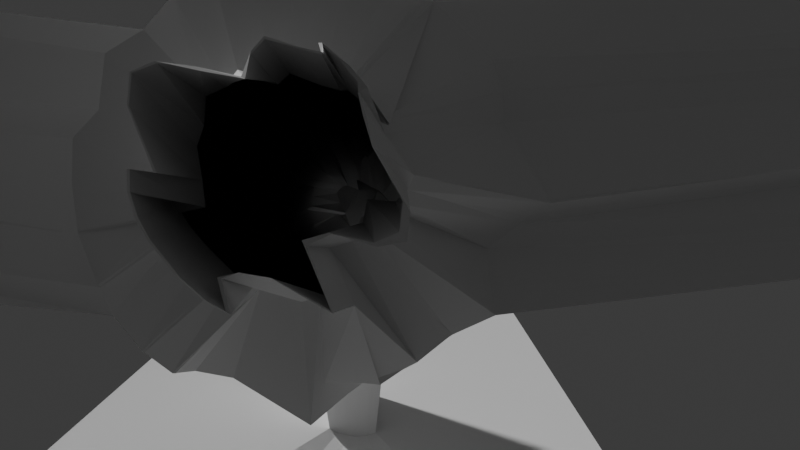 # Source: cave.blend  (saved by Blender 4.3.34; exported with 4.5.12 LTS)
import bpy
from mathutils import Matrix  # noqa: F401  (used for matrix-valued properties, if any)

bpy.ops.wm.read_factory_settings(use_empty=True)
scene = bpy.context.scene
scene.name = 'Scene'

# ---- collections
col_collection = bpy.data.collections.new('Collection'); scene.collection.children.link(col_collection)

# ---- node groups
ng_geometry_nodes = bpy.data.node_groups.new('Geometry Nodes', 'GeometryNodeTree')
_s = ng_geometry_nodes.interface.new_socket(name='Geometry', in_out='OUTPUT', socket_type='NodeSocketGeometry')
_s = ng_geometry_nodes.interface.new_socket(name='Geometry', in_out='INPUT', socket_type='NodeSocketGeometry')
ng_geometry_nodes.is_modifier = True
_N = ng_geometry_nodes.nodes; _L = ng_geometry_nodes.links
n0 = _N.new('NodeGroupInput'); n0.name = 'Group Input'; n0.location = (-340, 0)
n1 = _N.new('NodeGroupOutput'); n1.name = 'Group Output'; n1.location = (200, 0)
n2 = _N.new('GeometryNodeSetPosition'); n2.name = 'Set Position'; n2.location = (-43, -20)
n3 = _N.new('ShaderNodeCombineXYZ'); n3.name = 'Combine XYZ'; n3.location = (-254, -143)
n4 = _N.new('ShaderNodeTexNoise'); n4.name = 'Noise Texture'; n4.location = (-485, -88)
n4.inputs[2].default_value = 2.0
n4.inputs[3].default_value = 7.5
n4.inputs[4].default_value = 0.0
n4.inputs[8].default_value = 1.0
_L.new(n2.outputs[0], n1.inputs[0])
_L.new(n0.outputs[0], n2.inputs[0])
_L.new(n3.outputs[0], n2.inputs[3])
_L.new(n4.outputs[0], n3.inputs[0])
_L.new(n4.outputs[0], n3.inputs[1])
_L.new(n4.outputs[0], n3.inputs[2])
n1.is_active_output = True

# ---- world
world_world = bpy.data.worlds.new('World'); scene.world = world_world
world_world.use_nodes = True; world_world.node_tree.nodes.clear()
_N = world_world.node_tree.nodes; _L = world_world.node_tree.links
n0 = _N.new('ShaderNodeOutputWorld'); n0.name = 'World Output'; n0.location = (300, 300)
n1 = _N.new('ShaderNodeBackground'); n1.name = 'Background'; n1.location = (10, 300)
n1.inputs[0].default_value = (0.05088, 0.05088, 0.05088, 1.0)
_L.new(n1.outputs[0], n0.inputs[0])
n0.is_active_output = True
world_world.color = (0.05088, 0.05088, 0.05088)
world_world.sun_shadow_jitter_overblur = 0.0

# ---- cameras
cam_camera = bpy.data.cameras.new('Camera')
cam_camera.lens = 49.81

# ---- meshes
me_cylinder = bpy.data.meshes.new('Cylinder')
me_cylinder.from_pydata([(0.0, 1.0, -1.0), (0.0, 1.0, 1.0), (0.1951, 0.9808, -1.0), (0.1951, 0.9808, 1.0), (0.3827, 0.9239, -1.0), (0.3827, 0.9239, 1.0), (0.5556, 0.8315, -1.0), (0.5556, 0.8315, 1.0), (0.7071, 0.7071, -1.0), (0.7071, 0.7071, 1.0), (0.8315, 0.5556, -1.0), (0.8315, 0.5556, 1.0), (0.9239, 0.3827, -1.0), (0.9239, 0.3827, 1.0), (0.9808, 0.1951, -1.0), (0.9808, 0.1951, 1.0), (1.0, 0.0, -1.0), (1.0, 0.0, 1.0), (0.9808, -0.1951, -1.0), (0.9808, -0.1951, 1.0), (0.9239, -0.3827, -1.0), (0.9239, -0.3827, 1.0), (0.8315, -0.5556, -1.0), (0.8315, -0.5556, 1.0), (0.7071, -0.7071, -1.0), (0.7071, -0.7071, 1.0), (0.5556, -0.8315, -1.0), (0.5556, -0.8315, 1.0), (0.3827, -0.9239, -1.0), (0.3827, -0.9239, 1.0), (0.1951, -0.9808, -1.0), (0.1951, -0.9808, 1.0), (0.0, -1.0, -1.0), (0.0, -1.0, 1.0), (-0.1951, -0.9808, -1.0), (-0.1951, -0.9808, 1.0), (-0.3827, -0.9239, -1.0), (-0.3827, -0.9239, 1.0), (-0.5556, -0.8315, -1.0), (-0.5556, -0.8315, 1.0), (-0.7071, -0.7071, -1.0), (-0.7071, -0.7071, 1.0), (-0.8315, -0.5556, -1.0), (-0.8315, -0.5556, 1.0), (-0.9239, -0.3827, -1.0), (-0.9239, -0.3827, 1.0), (-0.9808, -0.1951, -1.0), (-0.9808, -0.1951, 1.0), (-1.0, 0.0, -1.0), (-1.0, 0.0, 1.0), (-0.9808, 0.1951, -1.0), (-0.9808, 0.1951, 1.0), (-0.9239, 0.3827, -1.0), (-0.9239, 0.3827, 1.0), (-0.8315, 0.5556, -1.0), (-0.8315, 0.5556, 1.0), (-0.7071, 0.7071, -1.0), (-0.7071, 0.7071, 1.0), (-0.5556, 0.8315, -1.0), (-0.5556, 0.8315, 1.0), (-0.3827, 0.9239, -1.0), (-0.3827, 0.9239, 1.0), (-0.1951, 0.9808, -1.0), (-0.1951, 0.9808, 1.0), (0.4506, 2.265, 2.007), (2.671e-08, 2.31, 2.007), (0.884, 2.134, 2.007), (1.283, 1.921, 2.007), (1.633, 1.633, 2.007), (1.921, 1.283, 2.007), (2.134, 0.884, 2.007), (2.265, 0.4506, 2.007), (2.31, -2.664e-09, 2.007), (2.265, -0.4506, 2.007), (2.134, -0.884, 2.007), (1.921, -1.283, 2.007), (1.633, -1.633, 2.007), (1.283, -1.921, 2.007), (0.884, -2.134, 2.007), (0.4506, -2.265, 2.007), (2.671e-08, -2.31, 2.007), (-0.4506, -2.265, 2.007), (-0.884, -2.134, 2.007), (-1.283, -1.921, 2.007), (-1.633, -1.633, 2.007), (-1.921, -1.283, 2.007), (-2.134, -0.884, 2.007), (-2.265, -0.4506, 2.007), (-2.31, -2.664e-09, 2.007), (-2.265, 0.4506, 2.007), (-2.134, 0.884, 2.007), (-1.921, 1.283, 2.007), (-1.633, 1.633, 2.007), (-1.283, 1.921, 2.007), (-0.884, 2.134, 2.007), (-0.4506, 2.265, 2.007), (0.4506, 2.265, 6.509), (7.505e-08, 2.31, 6.509), (0.884, 2.134, 6.509), (1.283, 1.921, 6.509), (1.633, 1.633, 6.509), (1.921, 1.283, 6.509), (2.134, 0.884, 6.509), (2.265, 0.4506, 6.509), (2.31, -2.664e-09, 6.509), (2.265, -0.4506, 6.509), (2.134, -0.884, 6.509), (1.921, -1.283, 6.509), (1.633, -1.633, 6.509), (1.283, -1.921, 6.509), (0.884, -2.134, 6.509), (0.4506, -2.265, 6.509), (7.505e-08, -2.31, 6.509), (-0.4506, -2.265, 6.509), (-0.884, -2.134, 6.509), (-1.283, -1.921, 6.509), (-1.633, -1.633, 6.509), (-1.921, -1.283, 6.509), (-2.134, -0.884, 6.509), (-2.265, -0.4506, 6.509), (-2.31, -2.664e-09, 6.509), (-2.265, 0.4506, 6.509), (-2.134, 0.884, 6.509), (-1.921, 1.283, 6.509), (-1.633, 1.633, 6.509), (-1.283, 1.921, 6.509), (-0.884, 2.134, 6.509), (-0.4506, 2.265, 6.509), (-9.601, -0.1486, 2.007), (-9.387, -0.5479, 2.007), (-9.732, 0.2848, 2.007), (-9.776, 0.7354, 2.007), (-9.732, 1.186, 2.007), (-9.601, 1.619, 2.007), (-9.387, 2.019, 2.007), (-9.1, 2.369, 2.007), (-9.601, -0.1486, 6.509), (-9.387, -0.5479, 6.509), (-9.732, 0.2848, 6.509), (-9.776, 0.7354, 6.509), (-9.732, 1.186, 6.509), (-9.601, 1.619, 6.509), (-9.387, 2.019, 6.509), (-9.1, 2.369, 6.509), (9.491, 2.029, 2.007), (9.204, 2.379, 2.007), (9.704, 1.63, 2.007), (9.836, 1.196, 2.007), (9.88, 0.7456, 2.007), (9.836, 0.295, 2.007), (9.704, -0.1383, 2.007), (9.491, -0.5377, 2.007), (9.491, 2.029, 6.509), (9.204, 2.379, 6.509), (9.704, 1.63, 6.509), (9.836, 1.196, 6.509), (9.88, 0.7456, 6.509), (9.836, 0.295, 6.509), (9.704, -0.1383, 6.509), (9.491, -0.5377, 6.509), (10.09, 3.147, -0.1703), (9.53, 3.835, -0.1703), (10.51, 2.361, -0.1703), (10.77, 1.509, -0.1703), (10.86, 0.6222, -0.1703), (10.77, -0.2643, -0.1703), (10.51, -1.117, -0.1703), (10.09, -1.902, -0.1703), (10.09, 3.147, 8.686), (9.53, 3.835, 8.686), (10.51, 2.361, 8.686), (10.77, 1.509, 8.686), (10.86, 0.6222, 8.686), (10.77, -0.2643, 8.686), (10.51, -1.117, 8.686), (10.09, -1.902, 8.686), (-10.47, -1.04, -0.00439), (-10.07, -1.797, -0.00439), (-10.72, -0.22, -0.00439), (-10.8, 0.6332, -0.00439), (-10.72, 1.486, -0.00439), (-10.47, 2.307, -0.00439), (-10.07, 3.063, -0.00439), (-9.522, 3.726, -0.00439), (-10.47, -1.04, 8.52), (-10.07, -1.797, 8.52), (-10.72, -0.22, 8.52), (-10.8, 0.6332, 8.52), (-10.72, 1.486, 8.52), (-10.47, 2.307, 8.52), (-10.07, 3.063, 8.52), (-9.522, 3.726, 8.52), (-1.106, 1.106, 10.74), (0.284, 1.527, 13.74), (-0.01649, 1.557, 13.74), (0.573, 1.44, 13.74), (0.8393, 1.297, 13.74), (1.073, 1.106, 13.74), (1.264, 0.8723, 13.74), (1.407, 0.606, 13.74), (1.494, 0.317, 13.74), (1.524, 0.01649, 13.74), (1.494, -0.284, 13.74), (1.407, -0.573, 13.74), (1.264, -0.8393, 13.74), (1.073, -1.073, 13.74), (0.8393, -1.264, 13.74), (0.573, -1.407, 13.74), (0.284, -1.494, 13.74), (-0.01649, -1.524, 13.74), (-0.317, -1.494, 13.74), (-0.606, -1.407, 13.74), (-0.8723, -1.264, 13.74), (-1.106, -1.073, 13.74), (-1.297, -0.8393, 13.74), (-1.44, -0.573, 13.74), (-1.527, -0.284, 13.74), (-1.557, 0.01649, 13.74), (-1.527, 0.317, 13.74), (-1.44, 0.606, 13.74), (-1.297, 0.8723, 13.74), (-1.106, 1.106, 13.74), (-0.8723, 1.297, 13.74), (-0.606, 1.44, 13.74), (-0.317, 1.527, 13.74), (-0.8678, 0.8678, 15.83), (0.2089, 1.194, 18.16), (-0.02392, 1.217, 18.16), (0.4328, 1.126, 18.16), (0.6391, 1.016, 18.16), (0.8199, 0.8678, 18.16), (0.9683, 0.6869, 18.16), (1.079, 0.4806, 18.16), (1.147, 0.2567, 18.16), (1.169, 0.02392, 18.16), (1.147, -0.2089, 18.16), (1.079, -0.4328, 18.16), (0.9683, -0.6391, 18.16), (0.8199, -0.8199, 18.16), (0.6391, -0.9683, 18.16), (0.4328, -1.079, 18.16), (0.2089, -1.147, 18.16), (-0.02392, -1.169, 18.16), (-0.2567, -1.147, 18.16), (-0.4806, -1.079, 18.16), (-0.6869, -0.9683, 18.16), (-0.8678, -0.8199, 18.16), (-1.016, -0.6391, 18.16), (-1.126, -0.4328, 18.16), (-1.194, -0.2089, 18.16), (-1.217, 0.02392, 18.16), (-1.194, 0.2567, 18.16), (-1.126, 0.4806, 18.16), (-1.016, 0.6869, 18.16), (-0.8678, 0.8678, 18.16), (-0.6869, 1.016, 18.16), (-0.4806, 1.126, 18.16), (-0.2567, 1.194, 18.16), (-0.4849, 0.4849, 19.63), (0.088, 0.6587, 20.87), (-0.03589, 0.6709, 20.87), (0.2071, 0.6226, 20.87), (0.3169, 0.5639, 20.87), (0.4131, 0.4849, 20.87), (0.4921, 0.3887, 20.87), (0.5508, 0.2789, 20.87), (0.5869, 0.1598, 20.87), (0.5991, 0.03589, 20.87), (0.5869, -0.088, 20.87), (0.5508, -0.2071, 20.87), (0.4921, -0.3169, 20.87), (0.4131, -0.4131, 20.87), (0.3169, -0.4921, 20.87), (0.2071, -0.5508, 20.87), (0.088, -0.5869, 20.87), (-0.03589, -0.5991, 20.87), (-0.1598, -0.5869, 20.87), (-0.2789, -0.5508, 20.87), (-0.3887, -0.4921, 20.87), (-0.4849, -0.4131, 20.87), (-0.5639, -0.3169, 20.87), (-0.6226, -0.2071, 20.87), (-0.6587, -0.088, 20.87), (-0.6709, 0.03589, 20.87), (-0.6587, 0.1598, 20.87), (-0.6226, 0.2789, 20.87), (-0.5639, 0.3887, 20.87), (-0.4849, 0.4849, 20.87), (-0.3887, 0.5639, 20.87), (-0.2789, 0.6226, 20.87), (-0.1598, 0.6587, 20.87)], [], [(0, 1, 3, 2), (2, 3, 5, 4), (4, 5, 7, 6), (6, 7, 9, 8), (8, 9, 11, 10), (10, 11, 13, 12), (12, 13, 15, 14), (14, 15, 17, 16), (16, 17, 19, 18), (18, 19, 21, 20), (20, 21, 23, 22), (22, 23, 25, 24), (24, 25, 27, 26), (26, 27, 29, 28), (28, 29, 31, 30), (30, 31, 33, 32), (32, 33, 35, 34), (34, 35, 37, 36), (36, 37, 39, 38), (38, 39, 41, 40), (40, 41, 43, 42), (42, 43, 45, 44), (44, 45, 47, 46), (46, 47, 49, 48), (48, 49, 51, 50), (50, 51, 53, 52), (52, 53, 55, 54), (54, 55, 57, 56), (56, 57, 59, 58), (58, 59, 61, 60), (35, 33, 80, 81), (60, 61, 63, 62), (62, 63, 1, 0), (121, 122, 141, 140), (53, 51, 89, 90), (9, 7, 67, 68), (27, 25, 76, 77), (45, 43, 85, 86), (63, 61, 94, 95), (19, 17, 72, 73), (37, 35, 81, 82), (55, 53, 90, 91), (11, 9, 68, 69), (29, 27, 77, 78), (47, 45, 86, 87), (3, 1, 65, 64), (1, 63, 95, 65), (21, 19, 73, 74), (39, 37, 82, 83), (57, 55, 91, 92), (13, 11, 69, 70), (31, 29, 78, 79), (49, 47, 87, 88), (5, 3, 64, 66), (23, 21, 74, 75), (41, 39, 83, 84), (59, 57, 92, 93), (15, 13, 70, 71), (33, 31, 79, 80), (51, 49, 88, 89), (7, 5, 66, 67), (25, 23, 75, 76), (43, 41, 84, 85), (61, 59, 93, 94), (17, 15, 71, 72), (69, 68, 145, 144), (87, 86, 128, 130), (102, 103, 155, 154), (85, 117, 137, 129), (75, 74, 150, 151), (120, 121, 140, 139), (76, 75, 107, 108), (86, 85, 129, 128), (77, 76, 108, 109), (119, 120, 139, 138), (78, 77, 109, 110), (64, 65, 97, 96), (92, 91, 134, 135), (79, 78, 110, 111), (66, 64, 96, 98), (93, 92, 124, 125), (80, 79, 111, 112), (67, 66, 98, 99), (94, 93, 125, 126), (81, 80, 112, 113), (68, 67, 99, 100), (95, 94, 126, 127), (82, 81, 113, 114), (101, 102, 154, 152), (65, 95, 127, 97), (83, 82, 114, 115), (74, 73, 149, 150), (84, 83, 115, 116), (68, 100, 153, 145), (85, 84, 116, 117), (100, 101, 152, 153), (133, 132, 180, 181), (140, 141, 189, 188), (132, 131, 179, 180), (139, 140, 188, 187), (131, 130, 178, 179), (138, 139, 187, 186), (130, 128, 176, 178), (88, 87, 130, 131), (124, 92, 135, 143), (122, 123, 142, 141), (89, 88, 131, 132), (123, 124, 143, 142), (90, 89, 132, 133), (117, 118, 136, 137), (91, 90, 133, 134), (118, 119, 138, 136), (147, 146, 162, 163), (154, 155, 171, 170), (146, 144, 160, 162), (152, 154, 170, 168), (144, 145, 161, 160), (153, 152, 168, 169), (151, 150, 166, 167), (103, 104, 156, 155), (70, 69, 144, 146), (104, 105, 157, 156), (71, 70, 146, 147), (105, 106, 158, 157), (107, 75, 151, 159), (72, 71, 147, 148), (106, 107, 159, 158), (73, 72, 148, 149), (165, 164, 172, 173), (166, 165, 173, 174), (167, 166, 174, 175), (160, 161, 169, 168), (162, 160, 168, 170), (163, 162, 170, 171), (164, 163, 171, 172), (159, 151, 167, 175), (155, 156, 172, 171), (148, 147, 163, 164), (145, 153, 169, 161), (156, 157, 173, 172), (149, 148, 164, 165), (157, 158, 174, 173), (150, 149, 165, 166), (158, 159, 175, 174), (176, 177, 185, 184), (178, 176, 184, 186), (179, 178, 186, 187), (180, 179, 187, 188), (181, 180, 188, 189), (182, 181, 189, 190), (183, 182, 190, 191), (141, 142, 190, 189), (134, 133, 181, 182), (142, 143, 191, 190), (135, 134, 182, 183), (143, 135, 183, 191), (129, 137, 185, 177), (137, 136, 184, 185), (128, 129, 177, 176), (136, 138, 186, 184), (111, 110, 207, 208), (98, 96, 193, 195), (125, 124, 221, 222), (112, 111, 208, 209), (99, 98, 195, 196), (126, 125, 222, 223), (113, 112, 209, 210), (100, 99, 196, 197), (127, 126, 223, 224), (114, 113, 210, 211), (101, 100, 197, 198), (97, 127, 224, 194), (115, 114, 211, 212), (102, 101, 198, 199), (116, 115, 212, 213), (103, 102, 199, 200), (117, 116, 213, 214), (104, 103, 200, 201), (118, 117, 214, 215), (92, 124, 221, 192), (105, 104, 201, 202), (119, 118, 215, 216), (106, 105, 202, 203), (120, 119, 216, 217), (107, 106, 203, 204), (121, 120, 217, 218), (108, 107, 204, 205), (122, 121, 218, 219), (109, 108, 205, 206), (123, 122, 219, 220), (110, 109, 206, 207), (96, 97, 194, 193), (124, 123, 220, 221), (217, 216, 249, 250), (204, 203, 236, 237), (218, 217, 250, 251), (205, 204, 237, 238), (219, 218, 251, 252), (206, 205, 238, 239), (220, 219, 252, 253), (207, 206, 239, 240), (193, 194, 227, 226), (221, 220, 253, 254), (208, 207, 240, 241), (195, 193, 226, 228), (222, 221, 254, 255), (209, 208, 241, 242), (196, 195, 228, 229), (223, 222, 255, 256), (210, 209, 242, 243), (197, 196, 229, 230), (224, 223, 256, 257), (211, 210, 243, 244), (198, 197, 230, 231), (194, 224, 257, 227), (212, 211, 244, 245), (199, 198, 231, 232), (192, 221, 254, 225), (213, 212, 245, 246), (200, 199, 232, 233), (214, 213, 246, 247), (201, 200, 233, 234), (215, 214, 247, 248), (202, 201, 234, 235), (216, 215, 248, 249), (203, 202, 235, 236), (251, 250, 283, 284), (238, 237, 270, 271), (252, 251, 284, 285), (239, 238, 271, 272), (253, 252, 285, 286), (226, 227, 260, 259), (254, 253, 286, 287), (228, 226, 259, 261), (255, 254, 287, 288), (229, 228, 261, 262), (256, 255, 288, 289), (230, 229, 262, 263), (257, 256, 289, 290), (231, 230, 263, 264), (227, 257, 290, 260), (245, 244, 277, 278), (232, 231, 264, 265), (225, 254, 287, 258), (246, 245, 278, 279), (233, 232, 265, 266), (247, 246, 279, 280), (234, 233, 266, 267), (248, 247, 280, 281), (235, 234, 267, 268), (249, 248, 281, 282), (236, 235, 268, 269), (250, 249, 282, 283), (237, 236, 269, 270), (259, 260, 290, 289, 288, 287, 286, 285, 284, 283, 282, 281, 280, 279, 278, 277, 276, 275, 274, 273, 272, 271, 270, 269, 268, 267, 266, 265, 264, 263, 262, 261)])
_uv = me_cylinder.uv_layers.new(name='UVMap')
_uv.uv.foreach_set('vector', [1.0, 0.5, 1.0, 1.0, 0.9688, 1.0, 0.9688, 0.5, 0.9688, 0.5, 0.9688, 1.0, 0.9375, 1.0, 0.9375, 0.5, 0.9375, 0.5, 0.9375, 1.0, 0.9062, 1.0, 0.9062, 0.5, 0.9062, 0.5, 0.9062, 1.0, 0.875, 1.0, 0.875, 0.5, 0.875, 0.5, 0.875, 1.0, 0.8438, 1.0, 0.8438, 0.5, 0.8438, 0.5, 0.8438, 1.0, 0.8125, 1.0, 0.8125, 0.5, 0.8125, 0.5, 0.8125, 1.0, 0.7812, 1.0, 0.7812, 0.5, 0.7812, 0.5, 0.7812, 1.0, 0.75, 1.0, 0.75, 0.5, 0.75, 0.5, 0.75, 1.0, 0.7188, 1.0, 0.7188, 0.5, 0.7188, 0.5, 0.7188, 1.0, 0.6875, 1.0, 0.6875, 0.5, 0.6875, 0.5, 0.6875, 1.0, 0.6562, 1.0, 0.6562, 0.5, 0.6562, 0.5, 0.6562, 1.0, 0.625, 1.0, 0.625, 0.5, 0.625, 0.5, 0.625, 1.0, 0.5938, 1.0, 0.5938, 0.5, 0.5938, 0.5, 0.5938, 1.0, 0.5625, 1.0, 0.5625, 0.5, 0.5625, 0.5, 0.5625, 1.0, 0.5312, 1.0, 0.5312, 0.5, 0.5312, 0.5, 0.5312, 1.0, 0.5, 1.0, 0.5, 0.5, 0.5, 0.5, 0.5, 1.0, 0.4688, 1.0, 0.4688, 0.5, 0.4688, 0.5, 0.4688, 1.0, 0.4375, 1.0, 0.4375, 0.5, 0.4375, 0.5, 0.4375, 1.0, 0.4062, 1.0, 0.4062, 0.5, 0.4062, 0.5, 0.4062, 1.0, 0.375, 1.0, 0.375, 0.5, 0.375, 0.5, 0.375, 1.0, 0.3438, 1.0, 0.3438, 0.5, 0.3438, 0.5, 0.3438, 1.0, 0.3125, 1.0, 0.3125, 0.5, 0.3125, 0.5, 0.3125, 1.0, 0.2812, 1.0, 0.2812, 0.5, 0.2812, 0.5, 0.2812, 1.0, 0.25, 1.0, 0.25, 0.5, 0.25, 0.5, 0.25, 1.0, 0.2188, 1.0, 0.2188, 0.5, 0.2188, 0.5, 0.2188, 1.0, 0.1875, 1.0, 0.1875, 0.5, 0.1875, 0.5, 0.1875, 1.0, 0.1562, 1.0, 0.1562, 0.5, 0.1562, 0.5, 0.1562, 1.0, 0.125, 1.0, 0.125, 0.5, 0.125, 0.5, 0.125, 1.0, 0.09375, 1.0, 0.09375, 0.5, 0.09375, 0.5, 0.09375, 1.0, 0.0625, 1.0, 0.0625, 0.5, 0.4688, 1.0, 0.5, 1.0, 0.5, 1.0, 0.4688, 1.0, 0.0625, 0.5, 0.0625, 1.0, 0.03125, 1.0, 0.03125, 0.5, 0.03125, 0.5, 0.03125, 1.0, 0.0, 1.0, 0.0, 0.5, 0.01461, 0.2968, 0.02827, 0.3418, 0.02827, 0.3418, 0.01461, 0.2968, 0.1875, 1.0, 0.2188, 1.0, 0.2188, 1.0, 0.1875, 1.0, 0.875, 1.0, 0.9062, 1.0, 0.9062, 1.0, 0.875, 1.0, 0.5938, 1.0, 0.625, 1.0, 0.625, 1.0, 0.5938, 1.0, 0.3125, 1.0, 0.3438, 1.0, 0.3438, 1.0, 0.3125, 1.0, 0.03125, 1.0, 0.0625, 1.0, 0.0625, 1.0, 0.03125, 1.0, 0.7188, 1.0, 0.75, 1.0, 0.75, 1.0, 0.7188, 1.0, 0.4375, 1.0, 0.4688, 1.0, 0.4688, 1.0, 0.4375, 1.0, 0.1562, 1.0, 0.1875, 1.0, 0.1875, 1.0, 0.1562, 1.0, 0.8438, 1.0, 0.875, 1.0, 0.875, 1.0, 0.8438, 1.0, 0.5625, 1.0, 0.5938, 1.0, 0.5938, 1.0, 0.5625, 1.0, 0.2812, 1.0, 0.3125, 1.0, 0.3125, 1.0, 0.2812, 1.0, 0.9688, 1.0, 1.0, 1.0, 1.0, 1.0, 0.9688, 1.0, 0.0, 1.0, 0.03125, 1.0, 0.03125, 1.0, 0.0, 1.0, 0.6875, 1.0, 0.7188, 1.0, 0.7188, 1.0, 0.6875, 1.0, 0.4062, 1.0, 0.4375, 1.0, 0.4375, 1.0, 0.4062, 1.0, 0.125, 1.0, 0.1562, 1.0, 0.1562, 1.0, 0.125, 1.0, 0.8125, 1.0, 0.8438, 1.0, 0.8438, 1.0, 0.8125, 1.0, 0.5312, 1.0, 0.5625, 1.0, 0.5625, 1.0, 0.5312, 1.0, 0.25, 1.0, 0.2812, 1.0, 0.2812, 1.0, 0.25, 1.0, 0.9375, 1.0, 0.9688, 1.0, 0.9688, 1.0, 0.9375, 1.0, 0.6562, 1.0, 0.6875, 1.0, 0.6875, 1.0, 0.6562, 1.0, 0.375, 1.0, 0.4062, 1.0, 0.4062, 1.0, 0.375, 1.0, 0.09375, 1.0, 0.125, 1.0, 0.125, 1.0, 0.09375, 1.0, 0.7812, 1.0, 0.8125, 1.0, 0.8125, 1.0, 0.7812, 1.0, 0.5, 1.0, 0.5312, 1.0, 0.5312, 1.0, 0.5, 1.0, 0.2188, 1.0, 0.25, 1.0, 0.25, 1.0, 0.2188, 1.0, 0.9062, 1.0, 0.9375, 1.0, 0.9375, 1.0, 0.9062, 1.0, 0.625, 1.0, 0.6562, 1.0, 0.6562, 1.0, 0.625, 1.0, 0.3438, 1.0, 0.375, 1.0, 0.375, 1.0, 0.3438, 1.0, 0.0625, 1.0, 0.09375, 1.0, 0.09375, 1.0, 0.0625, 1.0, 0.75, 1.0, 0.7812, 1.0, 0.7812, 1.0, 0.75, 1.0, 0.8438, 1.0, 0.875, 1.0, 0.875, 1.0, 0.8438, 1.0, 0.2812, 1.0, 0.3125, 1.0, 0.3125, 1.0, 0.2812, 1.0, 0.4717, 0.3418, 0.4854, 0.2968, 0.4854, 0.2968, 0.4717, 0.3418, 0.3438, 1.0, 0.3438, 1.0, 0.3438, 1.0, 0.3438, 1.0, 0.6562, 1.0, 0.6875, 1.0, 0.6875, 1.0, 0.6562, 1.0, 0.01, 0.25, 0.01461, 0.2968, 0.01461, 0.2968, 0.01, 0.25, 0.625, 1.0, 0.6562, 1.0, 0.6562, 1.0, 0.625, 1.0, 0.3125, 1.0, 0.3438, 1.0, 0.3438, 1.0, 0.3125, 1.0, 0.5938, 1.0, 0.625, 1.0, 0.625, 1.0, 0.5938, 1.0, 0.01461, 0.2032, 0.01, 0.25, 0.01, 0.25, 0.01461, 0.2032, 0.5625, 1.0, 0.5938, 1.0, 0.5938, 1.0, 0.5625, 1.0, 0.9688, 1.0, 1.0, 1.0, 1.0, 1.0, 0.9688, 1.0, 0.125, 1.0, 0.1562, 1.0, 0.1562, 1.0, 0.125, 1.0, 0.5312, 1.0, 0.5625, 1.0, 0.5625, 1.0, 0.5312, 1.0, 0.9375, 1.0, 0.9688, 1.0, 0.9688, 1.0, 0.9375, 1.0, 0.09375, 1.0, 0.125, 1.0, 0.125, 1.0, 0.09375, 1.0, 0.5, 1.0, 0.5312, 1.0, 0.5312, 1.0, 0.5, 1.0, 0.9062, 1.0, 0.9375, 1.0, 0.9375, 1.0, 0.9062, 1.0, 0.0625, 1.0, 0.09375, 1.0, 0.09375, 1.0, 0.0625, 1.0, 0.4688, 1.0, 0.5, 1.0, 0.5, 1.0, 0.4688, 1.0, 0.875, 1.0, 0.9062, 1.0, 0.9062, 1.0, 0.875, 1.0, 0.03125, 1.0, 0.0625, 1.0, 0.0625, 1.0, 0.03125, 1.0, 0.4375, 1.0, 0.4688, 1.0, 0.4688, 1.0, 0.4375, 1.0, 0.4496, 0.3833, 0.4717, 0.3418, 0.4717, 0.3418, 0.4496, 0.3833, 0.0, 1.0, 0.03125, 1.0, 0.03125, 1.0, 0.0, 1.0, 0.4062, 1.0, 0.4375, 1.0, 0.4375, 1.0, 0.4062, 1.0, 0.6875, 1.0, 0.7188, 1.0, 0.7188, 1.0, 0.6875, 1.0, 0.375, 1.0, 0.4062, 1.0, 0.4062, 1.0, 0.375, 1.0, 0.875, 1.0, 0.875, 1.0, 0.875, 1.0, 0.875, 1.0, 0.3438, 1.0, 0.375, 1.0, 0.375, 1.0, 0.3438, 1.0, 0.4197, 0.4197, 0.4496, 0.3833, 0.4496, 0.3833, 0.4197, 0.4197, 0.1875, 1.0, 0.2188, 1.0, 0.2188, 1.0, 0.1875, 1.0, 0.01461, 0.2968, 0.02827, 0.3418, 0.02827, 0.3418, 0.01461, 0.2968, 0.2188, 1.0, 0.25, 1.0, 0.25, 1.0, 0.2188, 1.0, 0.01, 0.25, 0.01461, 0.2968, 0.01461, 0.2968, 0.01, 0.25, 0.25, 1.0, 0.2812, 1.0, 0.2812, 1.0, 0.25, 1.0, 0.01461, 0.2032, 0.01, 0.25, 0.01, 0.25, 0.01461, 0.2032, 0.2812, 1.0, 0.3125, 1.0, 0.3125, 1.0, 0.2812, 1.0, 0.25, 1.0, 0.2812, 1.0, 0.2812, 1.0, 0.25, 1.0, 0.125, 1.0, 0.125, 1.0, 0.125, 1.0, 0.125, 1.0, 0.02827, 0.3418, 0.05045, 0.3833, 0.05045, 0.3833, 0.02827, 0.3418, 0.2188, 1.0, 0.25, 1.0, 0.25, 1.0, 0.2188, 1.0, 0.05045, 0.3833, 0.08029, 0.4197, 0.08029, 0.4197, 0.05045, 0.3833, 0.1875, 1.0, 0.2188, 1.0, 0.2188, 1.0, 0.1875, 1.0, 0.05045, 0.1167, 0.02827, 0.1582, 0.02827, 0.1582, 0.05045, 0.1167, 0.1562, 1.0, 0.1875, 1.0, 0.1875, 1.0, 0.1562, 1.0, 0.02827, 0.1582, 0.01461, 0.2032, 0.01461, 0.2032, 0.02827, 0.1582, 0.7812, 1.0, 0.8125, 1.0, 0.8125, 1.0, 0.7812, 1.0, 0.4717, 0.3418, 0.4854, 0.2968, 0.4854, 0.2968, 0.4717, 0.3418, 0.8125, 1.0, 0.8438, 1.0, 0.8438, 1.0, 0.8125, 1.0, 0.4496, 0.3833, 0.4717, 0.3418, 0.4717, 0.3418, 0.4496, 0.3833, 0.8438, 1.0, 0.875, 1.0, 0.875, 1.0, 0.8438, 1.0, 0.4197, 0.4197, 0.4496, 0.3833, 0.4496, 0.3833, 0.4197, 0.4197, 0.6562, 1.0, 0.6875, 1.0, 0.6875, 1.0, 0.6562, 1.0, 0.4854, 0.2968, 0.49, 0.25, 0.49, 0.25, 0.4854, 0.2968, 0.8125, 1.0, 0.8438, 1.0, 0.8438, 1.0, 0.8125, 1.0, 0.49, 0.25, 0.4854, 0.2032, 0.4854, 0.2032, 0.49, 0.25, 0.7812, 1.0, 0.8125, 1.0, 0.8125, 1.0, 0.7812, 1.0, 0.4854, 0.2032, 0.4717, 0.1582, 0.4717, 0.1582, 0.4854, 0.2032, 0.6562, 1.0, 0.6562, 1.0, 0.6562, 1.0, 0.6562, 1.0, 0.75, 1.0, 0.7812, 1.0, 0.7812, 1.0, 0.75, 1.0, 0.4717, 0.1582, 0.4496, 0.1167, 0.4496, 0.1167, 0.4717, 0.1582, 0.7188, 1.0, 0.75, 1.0, 0.75, 1.0, 0.7188, 1.0, 0.7188, 1.0, 0.75, 1.0, 0.75, 1.0, 0.7188, 1.0, 0.6875, 1.0, 0.7188, 1.0, 0.7188, 1.0, 0.6875, 1.0, 0.6562, 1.0, 0.6875, 1.0, 0.6875, 1.0, 0.6562, 1.0, 0.8438, 1.0, 0.875, 1.0, 0.875, 1.0, 0.8438, 1.0, 0.8125, 1.0, 0.8438, 1.0, 0.8438, 1.0, 0.8125, 1.0, 0.7812, 1.0, 0.8125, 1.0, 0.8125, 1.0, 0.7812, 1.0, 0.75, 1.0, 0.7812, 1.0, 0.7812, 1.0, 0.75, 1.0, 0.6562, 1.0, 0.6562, 1.0, 0.6562, 1.0, 0.6562, 1.0, 0.4854, 0.2968, 0.49, 0.25, 0.49, 0.25, 0.4854, 0.2968, 0.75, 1.0, 0.7812, 1.0, 0.7812, 1.0, 0.75, 1.0, 0.875, 1.0, 0.875, 1.0, 0.875, 1.0, 0.875, 1.0, 0.49, 0.25, 0.4854, 0.2032, 0.4854, 0.2032, 0.49, 0.25, 0.7188, 1.0, 0.75, 1.0, 0.75, 1.0, 0.7188, 1.0, 0.4854, 0.2032, 0.4717, 0.1582, 0.4717, 0.1582, 0.4854, 0.2032, 0.6875, 1.0, 0.7188, 1.0, 0.7188, 1.0, 0.6875, 1.0, 0.4717, 0.1582, 0.4496, 0.1167, 0.4496, 0.1167, 0.4717, 0.1582, 0.3125, 1.0, 0.3438, 1.0, 0.3438, 1.0, 0.3125, 1.0, 0.2812, 1.0, 0.3125, 1.0, 0.3125, 1.0, 0.2812, 1.0, 0.25, 1.0, 0.2812, 1.0, 0.2812, 1.0, 0.25, 1.0, 0.2188, 1.0, 0.25, 1.0, 0.25, 1.0, 0.2188, 1.0, 0.1875, 1.0, 0.2188, 1.0, 0.2188, 1.0, 0.1875, 1.0, 0.1562, 1.0, 0.1875, 1.0, 0.1875, 1.0, 0.1562, 1.0, 0.125, 1.0, 0.1562, 1.0, 0.1562, 1.0, 0.125, 1.0, 0.02827, 0.3418, 0.05045, 0.3833, 0.05045, 0.3833, 0.02827, 0.3418, 0.1562, 1.0, 0.1875, 1.0, 0.1875, 1.0, 0.1562, 1.0, 0.05045, 0.3833, 0.08029, 0.4197, 0.08029, 0.4197, 0.05045, 0.3833, 0.125, 1.0, 0.1562, 1.0, 0.1562, 1.0, 0.125, 1.0, 0.125, 1.0, 0.125, 1.0, 0.125, 1.0, 0.125, 1.0, 0.3438, 1.0, 0.3438, 1.0, 0.3438, 1.0, 0.3438, 1.0, 0.05045, 0.1167, 0.02827, 0.1582, 0.02827, 0.1582, 0.05045, 0.1167, 0.3125, 1.0, 0.3438, 1.0, 0.3438, 1.0, 0.3125, 1.0, 0.02827, 0.1582, 0.01461, 0.2032, 0.01461, 0.2032, 0.02827, 0.1582, 0.5312, 1.0, 0.5625, 1.0, 0.5625, 1.0, 0.5312, 1.0, 0.9375, 1.0, 0.9688, 1.0, 0.9688, 1.0, 0.9375, 1.0, 0.09375, 1.0, 0.125, 1.0, 0.125, 1.0, 0.09375, 1.0, 0.5, 1.0, 0.5312, 1.0, 0.5312, 1.0, 0.5, 1.0, 0.9062, 1.0, 0.9375, 1.0, 0.9375, 1.0, 0.9062, 1.0, 0.0625, 1.0, 0.09375, 1.0, 0.09375, 1.0, 0.0625, 1.0, 0.4688, 1.0, 0.5, 1.0, 0.5, 1.0, 0.4688, 1.0, 0.875, 1.0, 0.9062, 1.0, 0.9062, 1.0, 0.875, 1.0, 0.03125, 1.0, 0.0625, 1.0, 0.0625, 1.0, 0.03125, 1.0, 0.4375, 1.0, 0.4688, 1.0, 0.4688, 1.0, 0.4375, 1.0, 0.4496, 0.3833, 0.4197, 0.4197, 0.4197, 0.4197, 0.4496, 0.3833, 0.0, 1.0, 0.03125, 1.0, 0.03125, 1.0, 0.0, 1.0, 0.4062, 1.0, 0.4375, 1.0, 0.4375, 1.0, 0.4062, 1.0, 0.4717, 0.3418, 0.4496, 0.3833, 0.4496, 0.3833, 0.4717, 0.3418, 0.375, 1.0, 0.4062, 1.0, 0.4062, 1.0, 0.375, 1.0, 0.4854, 0.2968, 0.4717, 0.3418, 0.4717, 0.3418, 0.4854, 0.2968, 0.3438, 1.0, 0.375, 1.0, 0.375, 1.0, 0.3438, 1.0, 0.49, 0.25, 0.4854, 0.2968, 0.4854, 0.2968, 0.49, 0.25, 0.02827, 0.1582, 0.05045, 0.1167, 0.05045, 0.1167, 0.02827, 0.1582, 0.125, 1.0, 0.125, 1.0, 0.125, 1.0, 0.125, 1.0, 0.4854, 0.2032, 0.49, 0.25, 0.49, 0.25, 0.4854, 0.2032, 0.01461, 0.2032, 0.02827, 0.1582, 0.02827, 0.1582, 0.01461, 0.2032, 0.4717, 0.1582, 0.4854, 0.2032, 0.4854, 0.2032, 0.4717, 0.1582, 0.01, 0.25, 0.01461, 0.2032, 0.01461, 0.2032, 0.01, 0.25, 0.4496, 0.1167, 0.4717, 0.1582, 0.4717, 0.1582, 0.4496, 0.1167, 0.01461, 0.2968, 0.01, 0.25, 0.01, 0.25, 0.01461, 0.2968, 0.625, 1.0, 0.6562, 1.0, 0.6562, 1.0, 0.625, 1.0, 0.02827, 0.3418, 0.01461, 0.2968, 0.01461, 0.2968, 0.02827, 0.3418, 0.5938, 1.0, 0.625, 1.0, 0.625, 1.0, 0.5938, 1.0, 0.05045, 0.3833, 0.02827, 0.3418, 0.02827, 0.3418, 0.05045, 0.3833, 0.5625, 1.0, 0.5938, 1.0, 0.5938, 1.0, 0.5625, 1.0, 0.9688, 1.0, 1.0, 1.0, 1.0, 1.0, 0.9688, 1.0, 0.08029, 0.4197, 0.05045, 0.3833, 0.05045, 0.3833, 0.08029, 0.4197, 0.01, 0.25, 0.01461, 0.2032, 0.01461, 0.2032, 0.01, 0.25, 0.4496, 0.1167, 0.4717, 0.1582, 0.4717, 0.1582, 0.4496, 0.1167, 0.01461, 0.2968, 0.01, 0.25, 0.01, 0.25, 0.01461, 0.2968, 0.625, 1.0, 0.6562, 1.0, 0.6562, 1.0, 0.625, 1.0, 0.02827, 0.3418, 0.01461, 0.2968, 0.01461, 0.2968, 0.02827, 0.3418, 0.5938, 1.0, 0.625, 1.0, 0.625, 1.0, 0.5938, 1.0, 0.05045, 0.3833, 0.02827, 0.3418, 0.02827, 0.3418, 0.05045, 0.3833, 0.5625, 1.0, 0.5938, 1.0, 0.5938, 1.0, 0.5625, 1.0, 0.9688, 1.0, 1.0, 1.0, 1.0, 1.0, 0.9688, 1.0, 0.08029, 0.4197, 0.05045, 0.3833, 0.05045, 0.3833, 0.08029, 0.4197, 0.5312, 1.0, 0.5625, 1.0, 0.5625, 1.0, 0.5312, 1.0, 0.9375, 1.0, 0.9688, 1.0, 0.9688, 1.0, 0.9375, 1.0, 0.09375, 1.0, 0.125, 1.0, 0.125, 1.0, 0.09375, 1.0, 0.5, 1.0, 0.5312, 1.0, 0.5312, 1.0, 0.5, 1.0, 0.9062, 1.0, 0.9375, 1.0, 0.9375, 1.0, 0.9062, 1.0, 0.0625, 1.0, 0.09375, 1.0, 0.09375, 1.0, 0.0625, 1.0, 0.4688, 1.0, 0.5, 1.0, 0.5, 1.0, 0.4688, 1.0, 0.875, 1.0, 0.9062, 1.0, 0.9062, 1.0, 0.875, 1.0, 0.03125, 1.0, 0.0625, 1.0, 0.0625, 1.0, 0.03125, 1.0, 0.4375, 1.0, 0.4688, 1.0, 0.4688, 1.0, 0.4375, 1.0, 0.4496, 0.3833, 0.4197, 0.4197, 0.4197, 0.4197, 0.4496, 0.3833, 0.0, 1.0, 0.03125, 1.0, 0.03125, 1.0, 0.0, 1.0, 0.4062, 1.0, 0.4375, 1.0, 0.4375, 1.0, 0.4062, 1.0, 0.4717, 0.3418, 0.4496, 0.3833, 0.4496, 0.3833, 0.4717, 0.3418, 0.125, 1.0, 0.125, 1.0, 0.125, 1.0, 0.125, 1.0, 0.375, 1.0, 0.4062, 1.0, 0.4062, 1.0, 0.375, 1.0, 0.4854, 0.2968, 0.4717, 0.3418, 0.4717, 0.3418, 0.4854, 0.2968, 0.3438, 1.0, 0.375, 1.0, 0.375, 1.0, 0.3438, 1.0, 0.49, 0.25, 0.4854, 0.2968, 0.4854, 0.2968, 0.49, 0.25, 0.02827, 0.1582, 0.05045, 0.1167, 0.05045, 0.1167, 0.02827, 0.1582, 0.4854, 0.2032, 0.49, 0.25, 0.49, 0.25, 0.4854, 0.2032, 0.01461, 0.2032, 0.02827, 0.1582, 0.02827, 0.1582, 0.01461, 0.2032, 0.4717, 0.1582, 0.4854, 0.2032, 0.4854, 0.2032, 0.4717, 0.1582, 0.01461, 0.2968, 0.01, 0.25, 0.01, 0.25, 0.01461, 0.2968, 0.625, 1.0, 0.6562, 1.0, 0.6562, 1.0, 0.625, 1.0, 0.02827, 0.3418, 0.01461, 0.2968, 0.01461, 0.2968, 0.02827, 0.3418, 0.5938, 1.0, 0.625, 1.0, 0.625, 1.0, 0.5938, 1.0, 0.05045, 0.3833, 0.02827, 0.3418, 0.02827, 0.3418, 0.05045, 0.3833, 0.9688, 1.0, 1.0, 1.0, 1.0, 1.0, 0.9688, 1.0, 0.08029, 0.4197, 0.05045, 0.3833, 0.05045, 0.3833, 0.08029, 0.4197, 0.9375, 1.0, 0.9688, 1.0, 0.9688, 1.0, 0.9375, 1.0, 0.09375, 1.0, 0.125, 1.0, 0.125, 1.0, 0.09375, 1.0, 0.9062, 1.0, 0.9375, 1.0, 0.9375, 1.0, 0.9062, 1.0, 0.0625, 1.0, 0.09375, 1.0, 0.09375, 1.0, 0.0625, 1.0, 0.875, 1.0, 0.9062, 1.0, 0.9062, 1.0, 0.875, 1.0, 0.03125, 1.0, 0.0625, 1.0, 0.0625, 1.0, 0.03125, 1.0, 0.4496, 0.3833, 0.4197, 0.4197, 0.4197, 0.4197, 0.4496, 0.3833, 0.0, 1.0, 0.03125, 1.0, 0.03125, 1.0, 0.0, 1.0, 0.4062, 1.0, 0.4375, 1.0, 0.4375, 1.0, 0.4062, 1.0, 0.4717, 0.3418, 0.4496, 0.3833, 0.4496, 0.3833, 0.4717, 0.3418, 0.125, 1.0, 0.125, 1.0, 0.125, 1.0, 0.125, 1.0, 0.375, 1.0, 0.4062, 1.0, 0.4062, 1.0, 0.375, 1.0, 0.4854, 0.2968, 0.4717, 0.3418, 0.4717, 0.3418, 0.4854, 0.2968, 0.3438, 1.0, 0.375, 1.0, 0.375, 1.0, 0.3438, 1.0, 0.49, 0.25, 0.4854, 0.2968, 0.4854, 0.2968, 0.49, 0.25, 0.02827, 0.1582, 0.05045, 0.1167, 0.05045, 0.1167, 0.02827, 0.1582, 0.4854, 0.2032, 0.49, 0.25, 0.49, 0.25, 0.4854, 0.2032, 0.01461, 0.2032, 0.02827, 0.1582, 0.02827, 0.1582, 0.01461, 0.2032, 0.4717, 0.1582, 0.4854, 0.2032, 0.4854, 0.2032, 0.4717, 0.1582, 0.01, 0.25, 0.01461, 0.2032, 0.01461, 0.2032, 0.01, 0.25, 0.4496, 0.1167, 0.4717, 0.1582, 0.4717, 0.1582, 0.4496, 0.1167, 0.9688, 1.0, 0.0, 1.0, 0.03125, 1.0, 0.0625, 1.0, 0.09375, 1.0, 0.08029, 0.4197, 0.05045, 0.3833, 0.02827, 0.3418, 0.01461, 0.2968, 0.01, 0.25, 0.01461, 0.2032, 0.02827, 0.1582, 0.3438, 1.0, 0.375, 1.0, 0.4062, 1.0, 0.4375, 1.0, 0.4688, 1.0, 0.5, 1.0, 0.5312, 1.0, 0.5625, 1.0, 0.5938, 1.0, 0.625, 1.0, 0.4496, 0.1167, 0.4717, 0.1582, 0.4854, 0.2032, 0.49, 0.25, 0.4854, 0.2968, 0.4717, 0.3418, 0.4496, 0.3833, 0.875, 1.0, 0.9062, 1.0, 0.9375, 1.0])
me_cylinder.update()
me_cylinder_001 = bpy.data.meshes.new('Cylinder.001')
me_cylinder_001.from_pydata([(1.154, -1.091, 16.96), (0.7657, -1.298, 16.96), (0.3447, -1.426, 16.96), (-0.09322, -1.469, 16.96), (-0.5311, -1.426, 16.96), (-0.9522, -1.298, 16.96), (0.5478, -0.1949, 22.06), (0.3413, -0.3052, 22.06), (0.1173, -0.3732, 22.06), (-0.1157, -0.3962, 22.06), (-0.3487, -0.3732, 22.06), (-0.5728, -0.3052, 22.06), (0.4328, -5.32, 18.16), (0.6391, -5.21, 18.16), (0.2089, -5.388, 18.16), (-0.02392, -5.411, 18.16), (-0.2567, -5.388, 18.16), (-0.4806, -5.32, 18.16), (0.2071, -4.792, 20.87), (0.3169, -4.733, 20.87), (0.088, -4.828, 20.87), (-0.03589, -4.84, 20.87), (-0.1598, -4.828, 20.87), (-0.2789, -4.792, 20.87)], [], [(0, 6, 19, 13), (7, 8, 20, 18), (3, 2, 14, 15), (10, 11, 23, 22), (6, 7, 18, 19), (4, 3, 15, 16), (1, 0, 13, 12), (8, 9, 21, 20), (11, 5, 17, 23), (5, 4, 16, 17), (2, 1, 12, 14), (9, 10, 22, 21)])
_uv = me_cylinder_001.uv_layers.new(name='UVMap')
_uv.uv.foreach_set('vector', [0.5938, 1.0, 0.5938, 1.0, 0.5938, 1.0, 0.5938, 1.0, 0.5625, 1.0, 0.5312, 1.0, 0.5312, 1.0, 0.5625, 1.0, 0.5, 1.0, 0.5312, 1.0, 0.5312, 1.0, 0.5, 1.0, 0.4688, 1.0, 0.4375, 1.0, 0.4375, 1.0, 0.4688, 1.0, 0.5938, 1.0, 0.5625, 1.0, 0.5625, 1.0, 0.5938, 1.0, 0.4688, 1.0, 0.5, 1.0, 0.5, 1.0, 0.4688, 1.0, 0.5625, 1.0, 0.5938, 1.0, 0.5938, 1.0, 0.5625, 1.0, 0.5312, 1.0, 0.5, 1.0, 0.5, 1.0, 0.5312, 1.0, 0.4375, 1.0, 0.4375, 1.0, 0.4375, 1.0, 0.4375, 1.0, 0.4375, 1.0, 0.4688, 1.0, 0.4688, 1.0, 0.4375, 1.0, 0.5312, 1.0, 0.5625, 1.0, 0.5625, 1.0, 0.5312, 1.0, 0.5, 1.0, 0.4688, 1.0, 0.4688, 1.0, 0.5, 1.0])
me_cylinder_001.update()
me_cylinder_002 = bpy.data.meshes.new('Cylinder.002')
me_cylinder_002.from_pydata([(0.4328, -5.32, 18.16), (0.6391, -5.21, 18.16), (0.2089, -5.388, 18.16), (-0.02392, -5.411, 18.16), (-0.2567, -5.388, 18.16), (-0.4806, -5.32, 18.16), (0.2071, -4.792, 20.87), (0.3169, -4.733, 20.87), (0.088, -4.828, 20.87), (-0.03589, -4.84, 20.87), (-0.1598, -4.828, 20.87), (-0.2789, -4.792, 20.87), (4.991, -8.481, 1.924), (7.676, -7.046, 1.924), (2.077, -9.365, 1.924), (-0.9524, -9.663, 1.924), (-3.982, -9.365, 1.924), (-6.896, -8.481, 1.924), (2.054, -1.612, 37.17), (3.483, -0.848, 37.17), (0.5041, -2.082, 37.17), (-1.108, -2.241, 37.17), (-2.72, -2.082, 37.17), (-4.271, -1.612, 37.17)], [], [(1, 7, 19, 13), (4, 3, 15, 16), (6, 8, 20, 18), (10, 11, 23, 22), (3, 2, 14, 15), (0, 1, 13, 12), (8, 9, 21, 20), (5, 4, 16, 17), (2, 0, 12, 14), (9, 10, 22, 21), (11, 5, 17, 23), (7, 6, 18, 19)])
_uv = me_cylinder_002.uv_layers.new(name='UVMap')
_uv.uv.foreach_set('vector', [0.5938, 1.0, 0.5938, 1.0, 0.5938, 1.0, 0.5938, 1.0, 0.4688, 1.0, 0.5, 1.0, 0.5, 1.0, 0.4688, 1.0, 0.5625, 1.0, 0.5312, 1.0, 0.5312, 1.0, 0.5625, 1.0, 0.4688, 1.0, 0.4375, 1.0, 0.4375, 1.0, 0.4688, 1.0, 0.5, 1.0, 0.5312, 1.0, 0.5312, 1.0, 0.5, 1.0, 0.5625, 1.0, 0.5938, 1.0, 0.5938, 1.0, 0.5625, 1.0, 0.5312, 1.0, 0.5, 1.0, 0.5, 1.0, 0.5312, 1.0, 0.4375, 1.0, 0.4688, 1.0, 0.4688, 1.0, 0.4375, 1.0, 0.5312, 1.0, 0.5625, 1.0, 0.5625, 1.0, 0.5312, 1.0, 0.5, 1.0, 0.4688, 1.0, 0.4688, 1.0, 0.5, 1.0, 0.4375, 1.0, 0.4375, 1.0, 0.4375, 1.0, 0.4375, 1.0, 0.5938, 1.0, 0.5625, 1.0, 0.5625, 1.0, 0.5938, 1.0])
me_cylinder_002.update()
me_cylinder_003 = bpy.data.meshes.new('Cylinder.003')
me_cylinder_003.from_pydata([(4.991, -8.481, 1.924), (7.676, -7.046, 1.924), (2.077, -9.365, 1.924), (-0.9524, -9.663, 1.924), (-3.982, -9.365, 1.924), (-6.896, -8.481, 1.924), (2.054, -1.612, 37.17), (3.483, -0.848, 37.17), (0.5041, -2.082, 37.17), (-1.108, -2.241, 37.17), (-2.72, -2.082, 37.17), (-4.271, -1.612, 37.17), (5.348, -12.11, 2.718), (8.033, -10.67, 2.718), (2.434, -12.99, 2.718), (-0.5954, -13.29, 2.718), (-3.625, -12.99, 2.718), (-6.539, -12.11, 2.718), (2.411, -5.239, 37.97), (3.84, -4.475, 37.97), (0.8611, -5.709, 37.97), (-0.7511, -5.868, 37.97), (-2.363, -5.709, 37.97), (-3.914, -5.239, 37.97)], [], [(1, 7, 19, 13), (4, 3, 15, 16), (6, 8, 20, 18), (10, 11, 23, 22), (3, 2, 14, 15), (0, 1, 13, 12), (8, 9, 21, 20), (5, 4, 16, 17), (2, 0, 12, 14), (9, 10, 22, 21), (11, 5, 17, 23), (7, 6, 18, 19)])
_uv = me_cylinder_003.uv_layers.new(name='UVMap')
_uv.uv.foreach_set('vector', [0.5938, 1.0, 0.5938, 1.0, 0.5938, 1.0, 0.5938, 1.0, 0.4688, 1.0, 0.5, 1.0, 0.5, 1.0, 0.4688, 1.0, 0.5625, 1.0, 0.5312, 1.0, 0.5312, 1.0, 0.5625, 1.0, 0.4688, 1.0, 0.4375, 1.0, 0.4375, 1.0, 0.4688, 1.0, 0.5, 1.0, 0.5312, 1.0, 0.5312, 1.0, 0.5, 1.0, 0.5625, 1.0, 0.5938, 1.0, 0.5938, 1.0, 0.5625, 1.0, 0.5312, 1.0, 0.5, 1.0, 0.5, 1.0, 0.5312, 1.0, 0.4375, 1.0, 0.4688, 1.0, 0.4688, 1.0, 0.4375, 1.0, 0.5312, 1.0, 0.5625, 1.0, 0.5625, 1.0, 0.5312, 1.0, 0.5, 1.0, 0.4688, 1.0, 0.4688, 1.0, 0.5, 1.0, 0.4375, 1.0, 0.4375, 1.0, 0.4375, 1.0, 0.4375, 1.0, 0.5938, 1.0, 0.5625, 1.0, 0.5625, 1.0, 0.5938, 1.0])
me_cylinder_003.update()
me_cylinder_004 = bpy.data.meshes.new('Cylinder.004')
me_cylinder_004.from_pydata([(5.348, -12.11, 2.718), (8.033, -10.67, 2.718), (2.434, -12.99, 2.718), (-0.5954, -13.29, 2.718), (-3.625, -12.99, 2.718), (-6.539, -12.11, 2.718), (2.411, -5.239, 37.97), (3.84, -4.475, 37.97), (0.8611, -5.709, 37.97), (-0.7511, -5.868, 37.97), (-2.363, -5.709, 37.97), (-3.914, -5.239, 37.97)], [], [(0, 1, 7, 6), (2, 0, 6, 8), (3, 2, 8, 9), (4, 3, 9, 10), (5, 4, 10, 11)])
_uv = me_cylinder_004.uv_layers.new(name='UVMap')
_uv.uv.foreach_set('vector', [0.5625, 1.0, 0.5938, 1.0, 0.5938, 1.0, 0.5625, 1.0, 0.5312, 1.0, 0.5625, 1.0, 0.5625, 1.0, 0.5312, 1.0, 0.5, 1.0, 0.5312, 1.0, 0.5312, 1.0, 0.5, 1.0, 0.4688, 1.0, 0.5, 1.0, 0.5, 1.0, 0.4688, 1.0, 0.4375, 1.0, 0.4688, 1.0, 0.4688, 1.0, 0.4375, 1.0])
me_cylinder_004.update()

# ---- objects
ob_camera = bpy.data.objects.new('Camera', cam_camera)
ob_cylinder = bpy.data.objects.new('Cylinder', me_cylinder)
ob_walls = bpy.data.objects.new('walls', me_cylinder_001)
ob_ceiling = bpy.data.objects.new('ceiling', me_cylinder_002)
ob_cylinder_002 = bpy.data.objects.new('Cylinder.002', me_cylinder_003)
ob_floor = bpy.data.objects.new('floor', me_cylinder_004)

# ---- transforms, parenting, visibility, modifiers, constraints
ob_camera.location = (-0.5146, 8.698, 0.09198)
ob_camera.rotation_euler = (1.568, 0.003818, 3.14)
ob_cylinder.location = (0.0, 0.0, 0.0)
ob_cylinder.rotation_euler = (1.571, 0.0, 0.0)
_m = ob_cylinder.modifiers.new('Solidify', 'SOLIDIFY')
_m.thickness = 0.02
_m = ob_cylinder.modifiers.new('GeometryNodes', 'NODES')
_m.node_group = ng_geometry_nodes
ob_walls.location = (0.535, 0.0, 0.3016)
ob_walls.rotation_euler = (1.571, 0.0, 0.0)
_m = ob_walls.modifiers.new('Solidify', 'SOLIDIFY')
_m.thickness = 0.02
ob_ceiling.location = (0.535, 0.0, 0.3016)
ob_ceiling.rotation_euler = (1.571, 0.0, 0.0)
_m = ob_ceiling.modifiers.new('Solidify', 'SOLIDIFY')
_m.thickness = 0.02
ob_cylinder_002.location = (0.535, 0.0, 0.3016)
ob_cylinder_002.rotation_euler = (1.571, 0.0, 0.0)
_m = ob_cylinder_002.modifiers.new('Solidify', 'SOLIDIFY')
_m.thickness = 0.02
ob_floor.location = (0.535, 0.0, 0.3016)
ob_floor.rotation_euler = (1.571, 0.0, 0.0)
_m = ob_floor.modifiers.new('Solidify', 'SOLIDIFY')
_m.thickness = 0.02

# ---- collection membership
col_collection.objects.link(ob_camera)
col_collection.objects.link(ob_cylinder)
col_collection.objects.link(ob_walls)
col_collection.objects.link(ob_ceiling)
col_collection.objects.link(ob_cylinder_002)
col_collection.objects.link(ob_floor)

# ---- scene / render settings (as saved in the file)
scene.camera = ob_camera
scene.frame_start = 1; scene.frame_end = 250; scene.frame_set(0)
scene.render.engine = 'BLENDER_EEVEE_NEXT'
bpy.context.view_layer.update()

# ---- added for rendering (the .blend has no usable light): sun
light_auto_sun = bpy.data.lights.new('AutoSun', 'SUN')
light_auto_sun.energy = 3.0
light_auto_sun.angle = 0.0523599
ob_auto_sun = bpy.data.objects.new('AutoSun', light_auto_sun)
scene.collection.objects.link(ob_auto_sun)
ob_auto_sun.rotation_euler = (0.872665, 0.174533, 0.523599)
bpy.context.view_layer.update()

